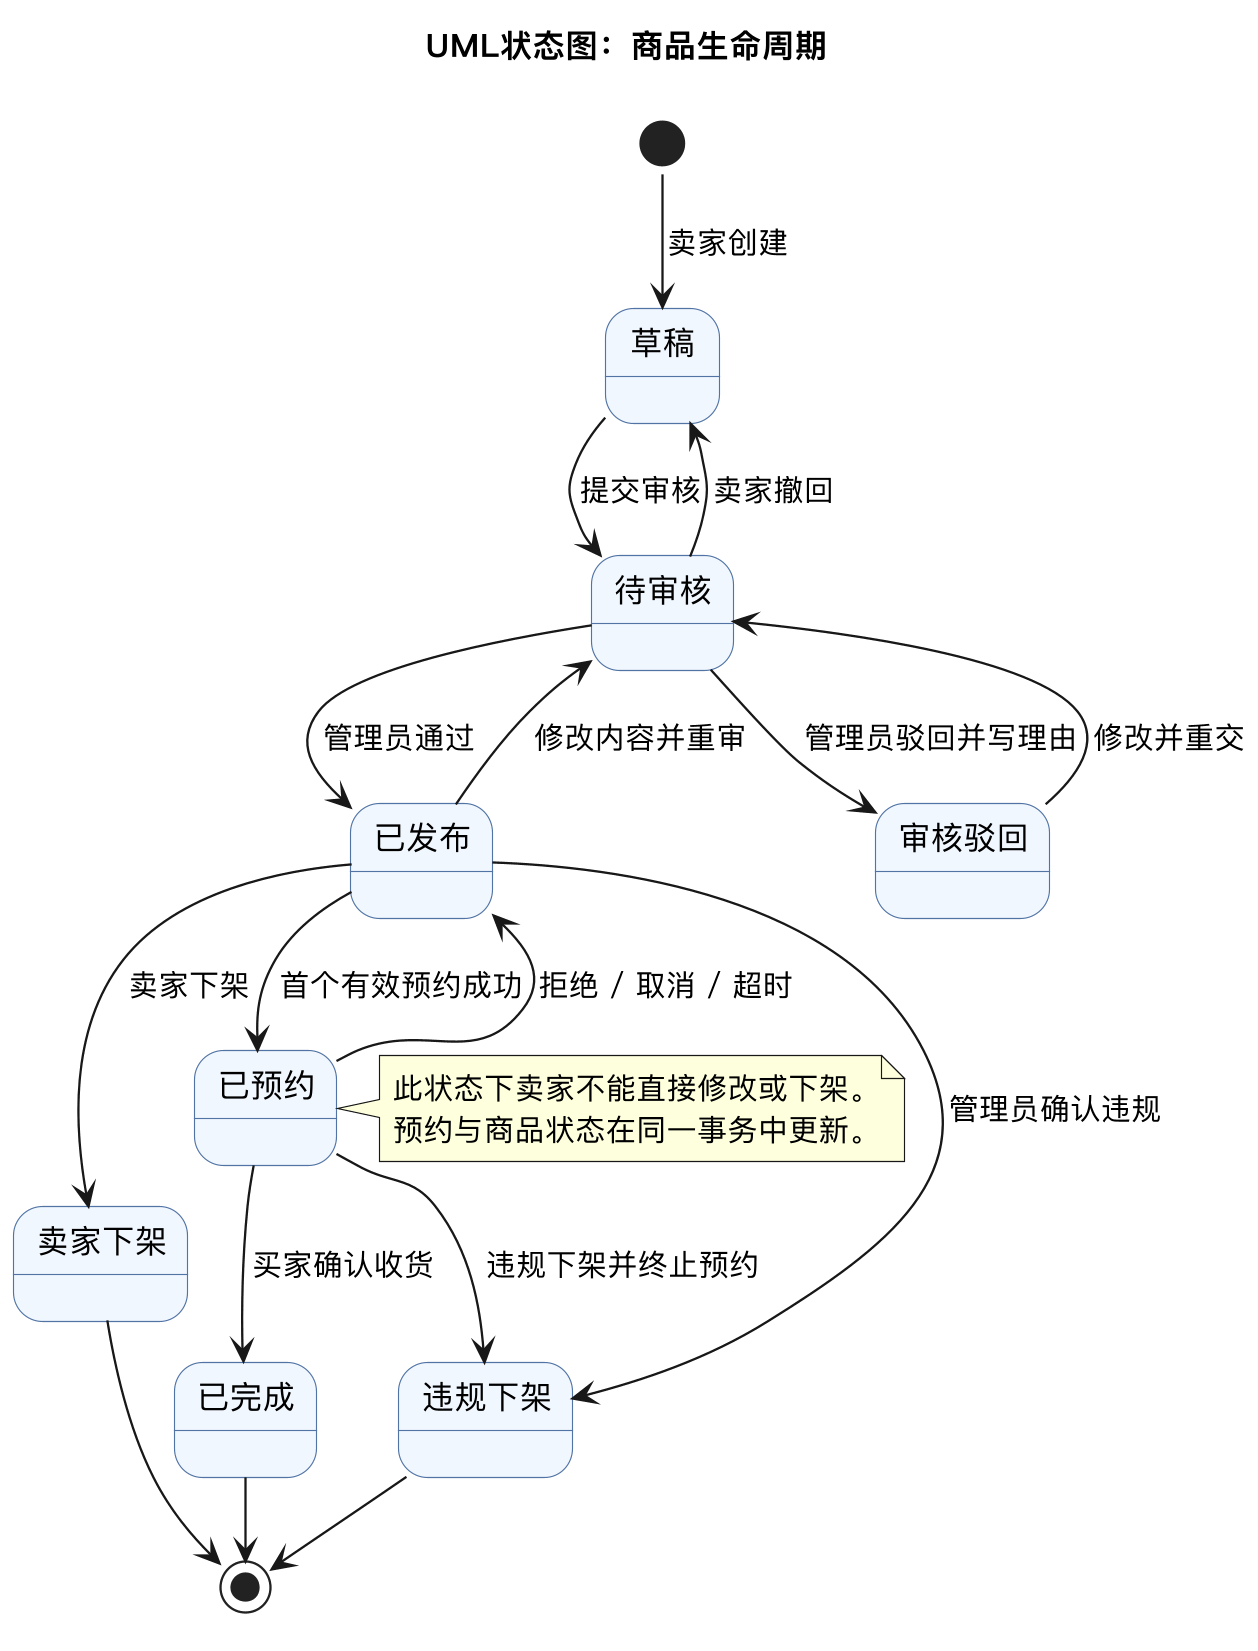

The diagram above was rendered by PlantUML. Its source (embedded in the PNG):
@startuml
!pragma layout smetana
skinparam dpi 220
title UML状态图：商品生命周期
skinparam shadowing false
skinparam defaultFontName PingFang SC
skinparam state {
  BackgroundColor #F1F7FF
  BorderColor #5174A5
}
[*] --> 草稿 : 卖家创建
草稿 --> 待审核 : 提交审核
待审核 --> 草稿 : 卖家撤回
待审核 --> 已发布 : 管理员通过
待审核 --> 审核驳回 : 管理员驳回并写理由
审核驳回 --> 待审核 : 修改并重交
已发布 --> 待审核 : 修改内容并重审
已发布 --> 卖家下架 : 卖家下架
已发布 --> 已预约 : 首个有效预约成功
已预约 --> 已发布 : 拒绝 / 取消 / 超时
已预约 --> 已完成 : 买家确认收货
已发布 --> 违规下架 : 管理员确认违规
已预约 --> 违规下架 : 违规下架并终止预约
已完成 --> [*]
卖家下架 --> [*]
违规下架 --> [*]
note right of 已预约
  此状态下卖家不能直接修改或下架。
  预约与商品状态在同一事务中更新。
end note
@enduml